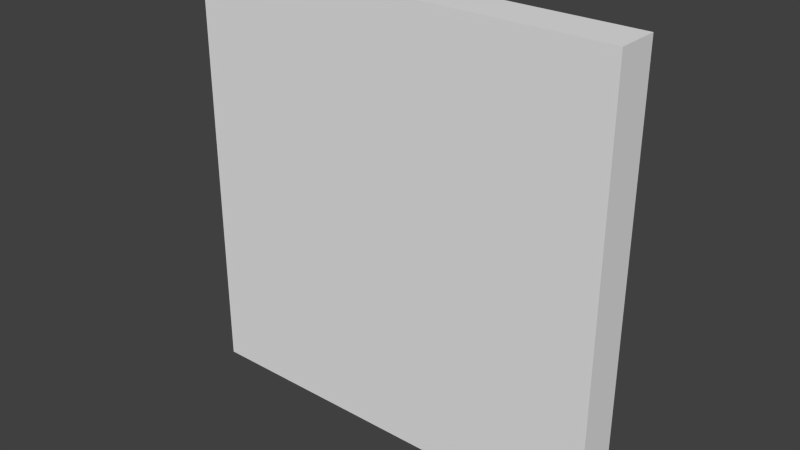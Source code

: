 # Source: RespawnObject.blend  (saved by Blender 2.76.0; exported with 4.5.12 LTS)
import bpy
from mathutils import Matrix  # noqa: F401  (used for matrix-valued properties, if any)

bpy.ops.wm.read_factory_settings(use_empty=True)
scene = bpy.context.scene
scene.name = 'Scene'

# ---- collections
col_collection_1 = bpy.data.collections.new('Collection 1'); scene.collection.children.link(col_collection_1)

# ---- world
world_world = bpy.data.worlds.new('World'); scene.world = world_world
world_world.color = (0.05088, 0.05088, 0.05088)
world_world.use_sun_shadow = False
world_world.sun_shadow_jitter_overblur = 0.0
world_world.cycles.sampling_method = 'MANUAL'
world_world.cycles.sample_map_resolution = 256

# ---- meshes
me_cube_003 = bpy.data.meshes.new('Cube.003')
me_cube_003.from_pydata([(-1.0, 0.005741, 1.25), (-0.8, 0.2057, 1.0), (-1.0, 0.005741, -1.25), (-0.8, 0.2057, -1.0), (1.0, 0.005741, 1.25), (0.8, 0.2057, 1.0), (1.0, 0.005741, -1.25), (0.8, 0.2057, -1.0), (-1.0, 0.2057, 1.25), (-1.0, 0.2057, -1.25), (1.0, 0.2057, -1.25), (1.0, 0.2057, 1.25)], [], [(8, 9, 2, 0), (9, 10, 6, 2), (10, 11, 4, 6), (11, 8, 0, 4), (0, 2, 6, 4), (5, 7, 3, 1), (1, 3, 9, 8), (3, 7, 10, 9), (7, 5, 11, 10), (5, 1, 8, 11)])
me_cube_003.use_remesh_preserve_volume = False
me_cube_003.use_remesh_preserve_attributes = False
me_cube_003.use_mirror_vertex_groups = False
me_cube_003.update()

# ---- objects
ob_cube = bpy.data.objects.new('Cube', me_cube_003)

# ---- transforms, parenting, visibility, modifiers, constraints
ob_cube.location = (0.0, 0.0, 0.0)
ob_cube.scale = (1.25, 1.25, 1.0)
ob_cube.lineart.crease_threshold = 0.0

# ---- collection membership
col_collection_1.objects.link(ob_cube)

# ---- scene / render settings (as saved in the file)
scene.frame_start = 1; scene.frame_end = 250; scene.frame_set(1)
scene.render.engine = 'BLENDER_EEVEE_NEXT'
scene.render.resolution_percentage = 50
scene.render.dither_intensity = 0.0
scene.cycles.use_denoising = False
scene.cycles.samples = 10
scene.cycles.sampling_pattern = 'TABULATED_SOBOL'
scene.cycles.light_sampling_threshold = 0.0
scene.cycles.use_adaptive_sampling = False
scene.cycles.use_light_tree = False
scene.cycles.blur_glossy = 0.0
scene.cycles.pixel_filter_type = 'GAUSSIAN'
scene.cycles.sample_clamp_indirect = 0.0
scene.view_settings.view_transform = 'Standard'
bpy.context.view_layer.update()

# ---- added for rendering (the .blend has no active camera and no usable light): camera, sun
cam_auto = bpy.data.cameras.new('AutoCamera')
cam_auto.lens = 50.0
cam_auto.sensor_width = 36.0
cam_auto.clip_end = 1000.0
ob_auto_camera = bpy.data.objects.new('AutoCamera', cam_auto)
scene.collection.objects.link(ob_auto_camera)
ob_auto_camera.location = (3.27933, -3.80302, 2.62346)
ob_auto_camera.rotation_euler = (1.09748, -7.21219e-08, 0.694738)
scene.camera = ob_auto_camera
light_auto_sun = bpy.data.lights.new('AutoSun', 'SUN')
light_auto_sun.energy = 3.0
light_auto_sun.angle = 0.0523599
ob_auto_sun = bpy.data.objects.new('AutoSun', light_auto_sun)
scene.collection.objects.link(ob_auto_sun)
ob_auto_sun.rotation_euler = (0.872665, 0.174533, 0.523599)
bpy.context.view_layer.update()
